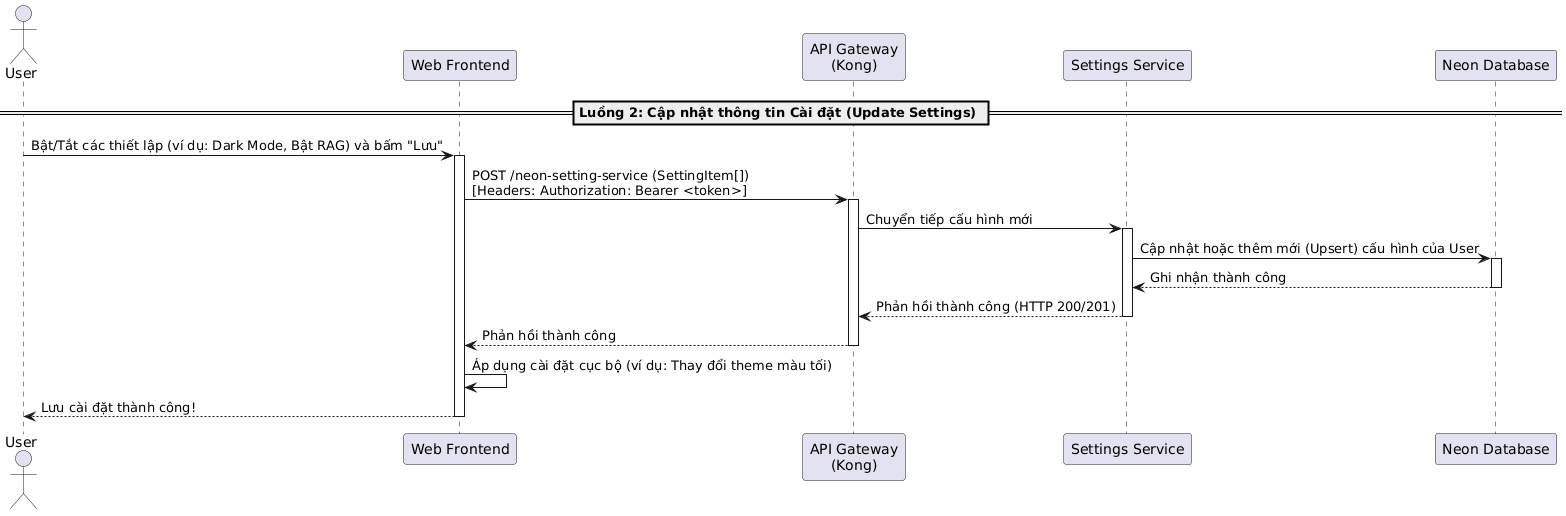

The diagram above was rendered by PlantUML. Its source (embedded in the PNG):
@startuml
actor "User" as User
participant "Web Frontend" as Frontend
participant "API Gateway\n(Kong)" as Kong
participant "Settings Service" as SettingsService
participant "Neon Database" as DB

== Luồng 2: Cập nhật thông tin Cài đặt (Update Settings) ==
User -> Frontend: Bật/Tắt các thiết lập (ví dụ: Dark Mode, Bật RAG) và bấm "Lưu"
activate Frontend

Frontend -> Kong: POST /neon-setting-service (SettingItem[]) \n[Headers: Authorization: Bearer <token>]
activate Kong
Kong -> SettingsService: Chuyển tiếp cấu hình mới
activate SettingsService
SettingsService -> DB: Cập nhật hoặc thêm mới (Upsert) cấu hình của User
activate DB
DB --> SettingsService: Ghi nhận thành công
deactivate DB
SettingsService --> Kong: Phản hồi thành công (HTTP 200/201)
deactivate SettingsService
Kong --> Frontend: Phản hồi thành công
deactivate Kong

Frontend -> Frontend: Áp dụng cài đặt cục bộ (ví dụ: Thay đổi theme màu tối)
Frontend --> User: Lưu cài đặt thành công!
deactivate Frontend
@enduml